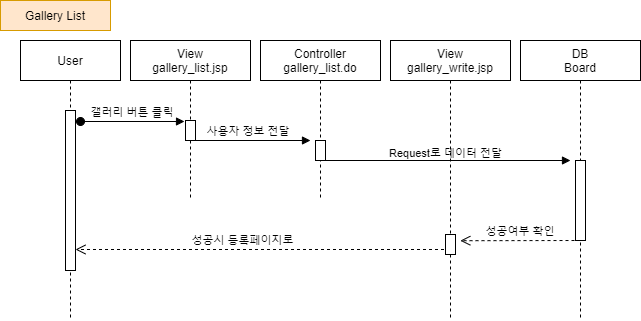

The diagram above was exported from draw.io. Its source (the exported page's mxGraphModel, read from the mxfile embedded in the PNG):
<mxGraphModel dx="1038" dy="548" grid="1" gridSize="10" guides="1" tooltips="1" connect="1" arrows="1" fold="1" page="1" pageScale="1" pageWidth="850" pageHeight="1100" math="0" shadow="0">
  <root>
    <mxCell id="nTkCmVOgFZ1WDchvP2sA-0" />
    <mxCell id="nTkCmVOgFZ1WDchvP2sA-1" parent="nTkCmVOgFZ1WDchvP2sA-0" />
    <mxCell id="lAahuM49YzJyx88W_a13-0" value="성공시 등록페이지로" style="verticalAlign=bottom;endArrow=open;dashed=1;endSize=8;shadow=0;strokeWidth=1;" parent="nTkCmVOgFZ1WDchvP2sA-1" source="lAahuM49YzJyx88W_a13-12" edge="1">
      <mxGeometry x="0.1081" relative="1" as="geometry">
        <mxPoint x="115" y="289" as="targetPoint" />
        <mxPoint x="360" y="289" as="sourcePoint" />
        <mxPoint as="offset" />
      </mxGeometry>
    </mxCell>
    <mxCell id="lAahuM49YzJyx88W_a13-1" value="" style="verticalAlign=bottom;endArrow=block;shadow=0;strokeWidth=1;" parent="nTkCmVOgFZ1WDchvP2sA-1" source="lAahuM49YzJyx88W_a13-5" edge="1">
      <mxGeometry relative="1" as="geometry">
        <mxPoint x="489.5" y="200" as="sourcePoint" />
        <mxPoint x="610" y="200" as="targetPoint" />
        <Array as="points" />
      </mxGeometry>
    </mxCell>
    <mxCell id="lAahuM49YzJyx88W_a13-2" value="Request로 데이터 전달" style="edgeLabel;html=1;align=center;verticalAlign=middle;resizable=0;points=[];labelBackgroundColor=none;" parent="lAahuM49YzJyx88W_a13-1" vertex="1" connectable="0">
      <mxGeometry x="-0.0042" y="3" relative="1" as="geometry">
        <mxPoint y="-5" as="offset" />
      </mxGeometry>
    </mxCell>
    <mxCell id="lAahuM49YzJyx88W_a13-3" value="User" style="shape=umlLifeline;perimeter=lifelinePerimeter;container=1;collapsible=0;recursiveResize=0;rounded=0;shadow=0;strokeWidth=1;" parent="nTkCmVOgFZ1WDchvP2sA-1" vertex="1">
      <mxGeometry x="60" y="80" width="100" height="280" as="geometry" />
    </mxCell>
    <mxCell id="lAahuM49YzJyx88W_a13-4" value="" style="points=[];perimeter=orthogonalPerimeter;rounded=0;shadow=0;strokeWidth=1;" parent="lAahuM49YzJyx88W_a13-3" vertex="1">
      <mxGeometry x="45" y="70" width="10" height="160" as="geometry" />
    </mxCell>
    <mxCell id="lAahuM49YzJyx88W_a13-5" value="Controller&#10;gallery_list.do" style="shape=umlLifeline;perimeter=lifelinePerimeter;container=1;collapsible=0;recursiveResize=0;rounded=0;shadow=0;strokeWidth=1;" parent="nTkCmVOgFZ1WDchvP2sA-1" vertex="1">
      <mxGeometry x="300" y="80" width="120" height="160" as="geometry" />
    </mxCell>
    <mxCell id="lAahuM49YzJyx88W_a13-6" value="" style="points=[];perimeter=orthogonalPerimeter;rounded=0;shadow=0;strokeWidth=1;" parent="lAahuM49YzJyx88W_a13-5" vertex="1">
      <mxGeometry x="55" y="100" width="10" height="20" as="geometry" />
    </mxCell>
    <mxCell id="lAahuM49YzJyx88W_a13-7" value="DB&#10;Board" style="shape=umlLifeline;perimeter=lifelinePerimeter;container=1;collapsible=0;recursiveResize=0;rounded=0;shadow=0;strokeWidth=1;" parent="nTkCmVOgFZ1WDchvP2sA-1" vertex="1">
      <mxGeometry x="560" y="80" width="120" height="280" as="geometry" />
    </mxCell>
    <mxCell id="lAahuM49YzJyx88W_a13-8" value="" style="points=[];perimeter=orthogonalPerimeter;rounded=0;shadow=0;strokeWidth=1;" parent="lAahuM49YzJyx88W_a13-7" vertex="1">
      <mxGeometry x="55" y="120" width="10" height="80" as="geometry" />
    </mxCell>
    <mxCell id="lAahuM49YzJyx88W_a13-9" value="성공여부 확인" style="verticalAlign=bottom;endArrow=open;dashed=1;endSize=8;shadow=0;strokeWidth=1;entryX=1.48;entryY=0.31;entryDx=0;entryDy=0;entryPerimeter=0;" parent="nTkCmVOgFZ1WDchvP2sA-1" target="lAahuM49YzJyx88W_a13-13" edge="1">
      <mxGeometry relative="1" as="geometry">
        <mxPoint x="630" y="277" as="targetPoint" />
        <mxPoint x="620" y="280" as="sourcePoint" />
      </mxGeometry>
    </mxCell>
    <mxCell id="lAahuM49YzJyx88W_a13-10" value="View&#10;gallery_list.jsp" style="shape=umlLifeline;perimeter=lifelinePerimeter;container=1;collapsible=0;recursiveResize=0;rounded=0;shadow=0;strokeWidth=1;" parent="nTkCmVOgFZ1WDchvP2sA-1" vertex="1">
      <mxGeometry x="170" y="80" width="120" height="160" as="geometry" />
    </mxCell>
    <mxCell id="lAahuM49YzJyx88W_a13-11" value="" style="points=[];perimeter=orthogonalPerimeter;rounded=0;shadow=0;strokeWidth=1;" parent="lAahuM49YzJyx88W_a13-10" vertex="1">
      <mxGeometry x="55" y="80" width="10" height="20" as="geometry" />
    </mxCell>
    <mxCell id="lAahuM49YzJyx88W_a13-12" value="View&#10;gallery_write.jsp" style="shape=umlLifeline;perimeter=lifelinePerimeter;container=1;collapsible=0;recursiveResize=0;rounded=0;shadow=0;strokeWidth=1;" parent="nTkCmVOgFZ1WDchvP2sA-1" vertex="1">
      <mxGeometry x="430" y="80" width="120" height="280" as="geometry" />
    </mxCell>
    <mxCell id="lAahuM49YzJyx88W_a13-13" value="" style="points=[];perimeter=orthogonalPerimeter;rounded=0;shadow=0;strokeWidth=1;" parent="lAahuM49YzJyx88W_a13-12" vertex="1">
      <mxGeometry x="55" y="194" width="10" height="20" as="geometry" />
    </mxCell>
    <mxCell id="lAahuM49YzJyx88W_a13-14" value="갤러리 버튼 클릭" style="verticalAlign=bottom;startArrow=oval;endArrow=block;startSize=8;shadow=0;strokeWidth=1;" parent="nTkCmVOgFZ1WDchvP2sA-1" edge="1">
      <mxGeometry relative="1" as="geometry">
        <mxPoint x="120" y="161" as="sourcePoint" />
        <mxPoint x="224" y="161" as="targetPoint" />
      </mxGeometry>
    </mxCell>
    <mxCell id="lAahuM49YzJyx88W_a13-15" value="Gallery List" style="rounded=0;whiteSpace=wrap;html=1;fillColor=#ffe6cc;strokeColor=#d79b00;" parent="nTkCmVOgFZ1WDchvP2sA-1" vertex="1">
      <mxGeometry x="40" y="40" width="110" height="30" as="geometry" />
    </mxCell>
    <mxCell id="lAahuM49YzJyx88W_a13-16" value="사용자 정보 전달" style="verticalAlign=bottom;endArrow=block;shadow=0;strokeWidth=1;labelBackgroundColor=#ffffff;" parent="nTkCmVOgFZ1WDchvP2sA-1" edge="1">
      <mxGeometry x="-0.08" relative="1" as="geometry">
        <mxPoint x="235" y="180" as="sourcePoint" />
        <mxPoint as="offset" />
        <mxPoint x="350" y="180" as="targetPoint" />
      </mxGeometry>
    </mxCell>
  </root>
</mxGraphModel>